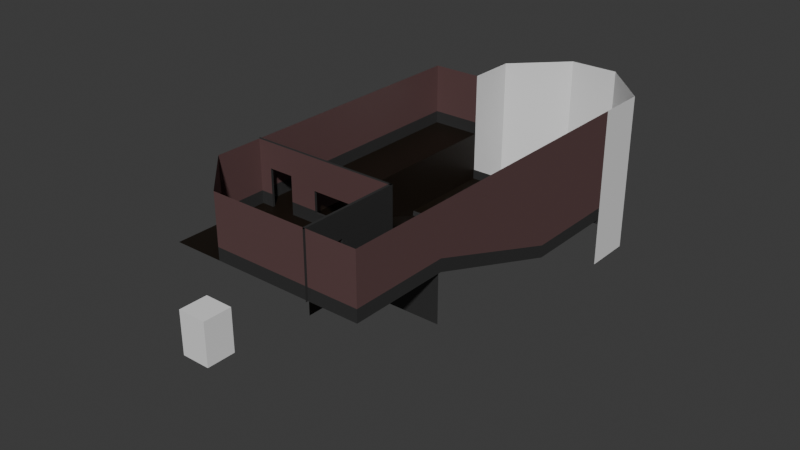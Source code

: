 # Source: B_Theatre.blend  (saved by Blender 4.5.90; exported with 4.5.12 LTS)
import bpy
from mathutils import Matrix  # noqa: F401  (used for matrix-valued properties, if any)

bpy.ops.wm.read_factory_settings(use_empty=True)
scene = bpy.context.scene
scene.name = 'Scene'

# ---- collections
col_collection = bpy.data.collections.new('Collection'); scene.collection.children.link(col_collection)

# ---- materials (node trees are filled in below, after node groups)
mat_material = bpy.data.materials.new('Material')
mat_material_001 = bpy.data.materials.new('Material.001')
mat_material_002 = bpy.data.materials.new('Material.002')
mat_material_003 = bpy.data.materials.new('Material.003')
mat_material_004 = bpy.data.materials.new('Material.004')

# ---- material node trees
mat_material.use_nodes = True; mat_material.node_tree.nodes.clear()
_N = mat_material.node_tree.nodes; _L = mat_material.node_tree.links
n0 = _N.new('ShaderNodeBsdfPrincipled'); n0.name = 'Principled BSDF'; n0.location = (-200, 100)
n0.inputs[0].default_value = (0.03193, 0.03193, 0.03193, 1.0)
n1 = _N.new('ShaderNodeOutputMaterial'); n1.name = 'Material Output'; n1.location = (200, 100)
_L.new(n0.outputs[0], n1.inputs[0])
n1.is_active_output = True
mat_material_001.use_nodes = True; mat_material_001.node_tree.nodes.clear()
_N = mat_material_001.node_tree.nodes; _L = mat_material_001.node_tree.links
n0 = _N.new('ShaderNodeBsdfPrincipled'); n0.name = 'Principled BSDF'; n0.location = (-200, 100)
n0.inputs[0].default_value = (0.115, 0.06109, 0.06109, 1.0)
n1 = _N.new('ShaderNodeOutputMaterial'); n1.name = 'Material Output'; n1.location = (200, 100)
_L.new(n0.outputs[0], n1.inputs[0])
n1.is_active_output = True
mat_material_002.use_nodes = True; mat_material_002.node_tree.nodes.clear()
_N = mat_material_002.node_tree.nodes; _L = mat_material_002.node_tree.links
n0 = _N.new('ShaderNodeBsdfPrincipled'); n0.name = 'Principled BSDF'; n0.location = (-200, 100)
n0.inputs[0].default_value = (0.007488, 0.003815, 0.001018, 1.0)
n1 = _N.new('ShaderNodeOutputMaterial'); n1.name = 'Material Output'; n1.location = (200, 100)
_L.new(n0.outputs[0], n1.inputs[0])
n1.is_active_output = True
mat_material_003.use_nodes = True; mat_material_003.node_tree.nodes.clear()
_N = mat_material_003.node_tree.nodes; _L = mat_material_003.node_tree.links
n0 = _N.new('ShaderNodeBsdfPrincipled'); n0.name = 'Principled BSDF'; n0.location = (-200, 100)
n1 = _N.new('ShaderNodeOutputMaterial'); n1.name = 'Material Output'; n1.location = (200, 100)
_L.new(n0.outputs[0], n1.inputs[0])
n1.is_active_output = True
mat_material_004.use_nodes = True; mat_material_004.node_tree.nodes.clear()
_N = mat_material_004.node_tree.nodes; _L = mat_material_004.node_tree.links
n0 = _N.new('ShaderNodeBsdfPrincipled'); n0.name = 'Principled BSDF'; n0.location = (-200, 100)
n1 = _N.new('ShaderNodeOutputMaterial'); n1.name = 'Material Output'; n1.location = (200, 100)
_L.new(n0.outputs[0], n1.inputs[0])
n1.is_active_output = True

# ---- world
world_world = bpy.data.worlds.new('World'); scene.world = world_world
world_world.use_nodes = True; world_world.node_tree.nodes.clear()
_N = world_world.node_tree.nodes; _L = world_world.node_tree.links
n0 = _N.new('ShaderNodeOutputWorld'); n0.name = 'World Output'; n0.location = (300, 300)
n1 = _N.new('ShaderNodeBackground'); n1.name = 'Background'; n1.location = (10, 300)
n1.inputs[0].default_value = (0.05088, 0.05088, 0.05088, 1.0)
_L.new(n1.outputs[0], n0.inputs[0])
n0.is_active_output = True
world_world.color = (0.05088, 0.05088, 0.05088)
world_world.sun_shadow_jitter_overblur = 0.0

# ---- meshes
me_plane = bpy.data.meshes.new('Plane')
me_plane.from_pydata([(-1.0, -1.0, 0.0), (1.0, -1.0, 0.0), (-1.0, 1.0, 0.0), (1.0, 1.0, 0.0), (-2.0, 1.0, 0.0), (-1.0, 6.0, 0.0), (2.0, -1.0, 0.0), (2.0, 1.0, 0.0), (0.95, 1.0, -1.0), (1.0, 4.0, -1.0), (2.0, 4.0, -1.0), (-1.0, 6.0, -2.0), (-1.0, 1.0, -2.0), (1.0, 6.0, -1.0), (2.0, 6.0, -1.0), (1.0, -1.0, 0.25), (2.0, -1.0, 0.25), (2.0, 1.0, 0.25), (2.0, 4.0, -0.75), (2.0, 6.0, -0.75), (1.0, -1.0, 1.25), (2.0, -1.0, 1.25), (2.0, 1.0, 1.25), (2.0, 4.0, 1.25), (2.0, 6.0, 1.25), (1.0, 1.0, 1.25), (-1.0, -1.0, 0.25), (-1.0, -1.0, 1.25), (-2.0, 0.0, 0.0), (-2.0, 0.0, 0.25), (-2.0, 0.0, 1.25), (-2.0, 1.0, 0.25), (-2.0, 1.0, 1.25), (-1.0, 1.0, 1.25), (1.0, 0.984, -0.09871), (-1.0, 0.984, -0.09871), (1.0, 3.984, -1.099), (-1.0, 3.984, -1.099), (1.0, 5.984, -1.099), (-1.0, 5.984, -1.099), (-2.0, 0.95, 0.25), (-2.0, 0.95, 0.0), (-2.0, 0.95, 1.25), (-1.0, 0.95, 0.25), (-1.0, 0.95, 0.0), (-1.0, 0.95, 1.25), (1.0, 0.95, 0.25), (1.0, 0.95, 0.0), (1.0, 0.95, 1.25), (0.95, -1.0, 0.0), (0.95, 1.0, 0.0), (0.95, -1.0, 0.25), (0.95, 1.0, 0.25), (0.95, -1.0, 1.25), (0.95, 1.0, 1.25), (-2.05, 1.0, 0.0), (-2.05, 1.0, -1.0), (1.95, 1.0, -1.0), (1.95, 1.0, 0.0), (-0.701, 0.95, 0.25), (0.701, 0.95, 0.6288), (0.701, 0.95, 0.25), (-0.701, 0.95, 0.6288), (0.701, 0.95, 0.2107), (-0.701, 0.95, 0.2107), (-0.701, 1.0, 0.25), (0.701, 1.0, 0.25), (-0.701, 1.0, 0.6288), (0.701, 1.0, 0.6288), (-0.701, 1.0, 0.2107), (0.701, 1.0, 0.2107), (0.95, -0.1932, 0.25), (0.95, -0.6932, 0.25), (0.95, -0.6932, 0.0), (0.95, -0.1932, 0.0), (0.95, -0.6932, 0.75), (0.95, -0.1932, 0.75), (1.0, -0.6932, 0.75), (1.0, -0.1932, 0.75), (1.0, -0.6932, 0.25), (1.0, -0.1932, 0.25), (1.0, -0.6932, 0.0), (1.0, -0.1932, 0.0), (-1.25, 1.0, 0.0), (-1.75, 1.0, 0.0), (-1.501, 1.0, 0.0), (-1.75, 0.95, 0.25), (-1.25, 0.95, 0.75), (-1.25, 0.95, 0.25), (-1.75, 0.95, 0.75), (-1.75, 0.95, 0.0), (-1.25, 0.95, 0.0), (-1.25, 1.0, 0.25), (-1.75, 1.0, 0.25), (-1.25, 1.0, 0.75), (-1.75, 1.0, 0.75), (-1.0, 7.0, 0.0), (-1.0, 7.0, -2.0), (0.0, 8.0, 0.0), (0.0, 8.0, -2.0), (1.0, 8.0, 0.0), (1.0, 8.0, -2.0), (2.0, 7.0, 0.0), (2.0, 7.0, -2.0), (2.0, 6.0, 0.0), (2.0, 6.0, -2.0), (1.0, 5.984, -0.7987), (-1.0, 5.984, -0.7987), (2.0, 5.984, -1.099), (2.0, 5.984, -0.7987), (-1.0, 4.0, -1.0), (-1.0, 3.984, -1.099), (-1.0, 6.0, -1.0), (-1.0, 5.984, -1.099)], [], [(3, 7, 10, 9), (83, 50, 8, 56, 55, 84, 85), (13, 38, 113, 112), (9, 10, 14, 13), (7, 6, 16, 17), (14, 10, 18, 19), (6, 1, 15, 16), (18, 17, 22, 23), (17, 16, 21, 22), (19, 18, 23, 24), (16, 15, 20, 21), (15, 26, 27, 20), (1, 0, 26, 15), (26, 29, 30, 27), (0, 28, 29, 26), (29, 31, 32, 30), (28, 4, 31, 29), (2, 44, 91, 83), (41, 4, 84, 90), (80, 78, 76, 71), (82, 80, 71, 74), (31, 4, 41, 40), (25, 33, 45, 48), (35, 34, 36, 37), (37, 36, 38, 39), (5, 2, 12, 11), (3, 9, 36, 34), (88, 43, 45, 42, 40, 86, 89, 87), (91, 44, 43, 88), (40, 41, 90, 86), (60, 61, 46, 48, 45, 43, 59, 62), (64, 59, 43, 44, 47, 46, 61, 63), (2, 3, 47, 44), (32, 31, 40, 42), (33, 32, 42, 45), (49, 51, 72, 73), (52, 50, 74, 71), (72, 51, 53, 54, 52, 71, 76, 75), (20, 25, 54, 53), (1, 15, 51, 49), (50, 3, 82, 74), (1, 49, 73, 81), (15, 20, 53, 51), (8, 50, 58, 57), (66, 70, 63, 61), (70, 69, 64, 63), (69, 65, 59, 64), (65, 67, 62, 59), (67, 68, 60, 62), (68, 66, 61, 60), (95, 89, 86, 90, 84, 93), (88, 87, 94, 92, 83, 91), (87, 89, 95, 94), (78, 77, 75, 76), (77, 79, 72, 75), (79, 81, 73, 72), (5, 11, 97, 96), (96, 97, 99, 98), (98, 99, 101, 100), (100, 101, 103, 102), (102, 103, 105, 104), (39, 38, 106, 107), (106, 38, 108, 109), (110, 112, 113, 111), (36, 9, 110, 111), (38, 36, 111, 113), (9, 13, 112, 110)])
me_plane.polygons.foreach_set('material_index', [2, 0, 0, 2, 0, 0, 0, 1, 1, 1, 1, 1, 0, 1, 0, 1, 0, 0, 0, 0, 0, 0, 0, 2, 2, 2, 0, 1, 0, 0, 1, 0, 0, 1, 0, 0, 0, 1, 0, 0, 2, 2, 1, 0, 0, 0, 0, 0, 0, 0, 0, 0, 0, 0, 0, 0, 3, 3, 3, 3, 3, 0, 0, 0, 0, 2, 2])
_uv = me_plane.uv_layers.new(name='UVMap')
_uv.uv.foreach_set('vector', [1.0, 1.0, 1.0, 1.0, 1.0, 1.0, 1.0, 1.0, 0.0, 0.0, 0.0, 0.0, 0.0, 0.0, 0.0, 0.0, 0.0, 0.0, 0.0, 0.0, 0.0, 0.0, 0.0, 0.0, 0.0, 0.0, 0.0, 0.0, 0.0, 0.0, 1.0, 1.0, 1.0, 1.0, 1.0, 1.0, 1.0, 1.0, 1.0, 1.0, 1.0, 0.0, 1.0, 0.0, 1.0, 1.0, 1.0, 1.0, 1.0, 1.0, 1.0, 1.0, 1.0, 1.0, 1.0, 0.0, 1.0, 0.0, 1.0, 0.0, 1.0, 0.0, 1.0, 1.0, 1.0, 1.0, 1.0, 1.0, 1.0, 1.0, 1.0, 1.0, 1.0, 0.0, 1.0, 0.0, 1.0, 1.0, 1.0, 1.0, 1.0, 1.0, 1.0, 1.0, 1.0, 1.0, 1.0, 0.0, 1.0, 0.0, 1.0, 0.0, 1.0, 0.0, 1.0, 0.0, 1.0, 0.0, 1.0, 0.0, 1.0, 0.0, 1.0, 0.0, 1.0, 0.0, 1.0, 0.0, 1.0, 0.0, 1.0, 0.0, 1.0, 0.0, 1.0, 0.0, 1.0, 0.0, 1.0, 0.0, 1.0, 0.0, 1.0, 0.0, 1.0, 0.0, 1.0, 0.0, 1.0, 0.0, 1.0, 0.0, 1.0, 0.0, 1.0, 0.0, 1.0, 0.0, 1.0, 0.0, 1.0, 0.0, 0.0, 0.0, 0.0, 0.0, 0.0, 0.0, 0.0, 0.0, 0.0, 0.0, 0.0, 0.0, 0.0, 0.0, 0.0, 0.0, 0.0, 0.0, 0.0, 0.0, 1.0, 0.4034, 1.0, 0.4034, 1.0, 0.0, 1.0, 0.0, 1.0, 0.4034, 1.0, 0.4034, 1.0, 0.0, 1.0, 0.0, 1.0, 0.0, 1.0, 0.0, 0.0, 0.0, 0.0, 0.0, 0.0, 0.0, 0.0, 0.0, 0.0, 1.0, 1.0, 1.0, 1.0, 1.0, 0.0, 1.0, 0.0, 1.0, 1.0, 1.0, 1.0, 1.0, 0.0, 1.0, 0.0, 1.0, 0.0, 1.0, 0.0, 1.0, 0.0, 1.0, 0.0, 0.0, 0.0, 0.0, 0.0, 0.0, 0.0, 0.0, 1.0, 0.0, 1.0, 0.0, 1.0, 0.0, 1.0, 0.0, 1.0, 0.0, 1.0, 0.0, 1.0, 0.0, 1.0, 0.0, 1.0, 0.0, 1.0, 0.0, 1.0, 0.0, 1.0, 0.0, 1.0, 0.0, 1.0, 0.0, 1.0, 0.0, 1.0, 0.0, 1.0, 0.0, 1.0, 0.0, 1.0, 0.0, 1.0, 0.0, 1.0, 0.0, 1.0, 0.0, 1.0, 0.0, 1.0, 0.0, 1.0, 0.0, 1.0, 0.0, 1.0, 0.0, 1.0, 0.0, 1.0, 0.0, 1.0, 0.0, 1.0, 0.0, 1.0, 0.0, 0.0, 0.0, 0.0, 0.0, 0.0, 0.0, 0.0, 0.0, 1.0, 0.0, 1.0, 0.0, 1.0, 0.0, 1.0, 0.0, 0.0, 0.0, 0.0, 0.0, 0.0, 0.0, 0.0, 0.0, 1.0, 0.0, 1.0, 0.0, 1.0, 0.1534, 1.0, 0.1534, 1.0, 1.0, 1.0, 1.0, 1.0, 0.4034, 1.0, 0.4034, 1.0, 0.1534, 1.0, 0.0, 1.0, 0.0, 1.0, 1.0, 1.0, 1.0, 1.0, 0.4034, 1.0, 0.4034, 1.0, 0.1534, 0.0, 0.0, 0.0, 0.0, 0.0, 0.0, 0.0, 0.0, 1.0, 0.0, 1.0, 0.0, 1.0, 0.0, 1.0, 0.0, 1.0, 1.0, 1.0, 1.0, 1.0, 0.4034, 1.0, 0.4034, 1.0, 0.0, 1.0, 0.0, 1.0, 0.1534, 1.0, 0.1534, 1.0, 0.0, 1.0, 0.0, 1.0, 0.0, 1.0, 0.0, 0.0, 0.0, 0.0, 0.0, 0.0, 0.0, 0.0, 0.0, 0.0, 0.0, 0.0, 0.0, 1.0, 0.0, 1.0, 0.0, 0.0, 0.0, 0.0, 0.0, 1.0, 0.0, 1.0, 0.0, 0.0, 0.0, 0.0, 0.0, 1.0, 0.0, 1.0, 0.0, 0.0, 0.0, 0.0, 0.0, 1.0, 0.0, 1.0, 0.0, 0.0, 0.0, 0.0, 0.0, 1.0, 0.0, 1.0, 0.0, 0.0, 0.0, 0.0, 0.0, 1.0, 0.0, 1.0, 0.0, 0.625, 0.1256, 0.625, 0.1006, 0.4583, 0.1006, 0.375, 0.1006, 0.375, 0.1256, 0.4583, 0.1256, 0.4583, 0.6494, 0.625, 0.6494, 0.625, 0.6244, 0.4583, 0.6244, 0.375, 0.6244, 0.375, 0.6494, 0.625, 0.6494, 0.875, 0.6494, 0.875, 0.6244, 0.625, 0.6244, 0.0, 0.0, 0.0, 0.0, 1.0, 0.1534, 1.0, 0.4034, 0.0, 0.0, 0.0, 0.0, 1.0, 0.1534, 1.0, 0.1534, 1.0, 0.0, 1.0, 0.0, 1.0, 0.1534, 1.0, 0.1534, 0.0, 1.0, 0.0, 1.0, 0.0, 1.0, 0.0, 1.0, 0.0, 1.0, 0.0, 1.0, 0.0, 1.0, 0.0, 1.0, 0.0, 1.0, 0.0, 1.0, 0.0, 1.0, 0.0, 1.0, 0.0, 1.0, 0.0, 1.0, 0.0, 1.0, 0.0, 1.0, 0.0, 1.0, 0.0, 1.0, 0.0, 1.0, 0.0, 1.0, 0.0, 1.0, 1.0, 1.0, 1.0, 1.0, 0.0, 1.0, 1.0, 1.0, 1.0, 1.0, 1.0, 1.0, 1.0, 1.0, 0.0, 0.0, 0.0, 0.0, 0.0, 0.0, 0.0, 0.0, 0.0, 0.0, 0.0, 0.0, 0.0, 0.0, 0.0, 0.0, 1.0, 1.0, 1.0, 1.0, 1.0, 1.0, 1.0, 1.0, 1.0, 1.0, 1.0, 1.0, 1.0, 1.0, 1.0, 1.0])
me_plane.materials.append(mat_material)
me_plane.materials.append(mat_material_001)
me_plane.materials.append(mat_material_002)
me_plane.materials.append(mat_material_003)
me_plane.update()
me_cube_002 = bpy.data.meshes.new('Cube.002')
me_cube_002.from_pydata([(-1.0, -1.0, -1.0), (-1.0, -1.0, 2.0), (-1.0, 1.0, -1.0), (-1.0, 1.0, 2.0), (1.0, -1.0, -1.0), (1.0, -1.0, 2.0), (1.0, 1.0, -1.0), (1.0, 1.0, 2.0)], [], [(0, 1, 3, 2), (2, 3, 7, 6), (6, 7, 5, 4), (4, 5, 1, 0), (2, 6, 4, 0), (7, 3, 1, 5)])
_uv = me_cube_002.uv_layers.new(name='UVMap')
_uv.uv.foreach_set('vector', [0.375, 0.0, 0.625, 0.0, 0.625, 0.25, 0.375, 0.25, 0.375, 0.25, 0.625, 0.25, 0.625, 0.5, 0.375, 0.5, 0.375, 0.5, 0.625, 0.5, 0.625, 0.75, 0.375, 0.75, 0.375, 0.75, 0.625, 0.75, 0.625, 1.0, 0.375, 1.0, 0.125, 0.5, 0.375, 0.5, 0.375, 0.75, 0.125, 0.75, 0.625, 0.5, 0.875, 0.5, 0.875, 0.75, 0.625, 0.75])
me_cube_002.update()
me_plane_001 = bpy.data.meshes.new('Plane.001')
me_plane_001.from_pydata([(-1.0, -1.0, 0.0), (1.0, -1.0, 0.0), (-1.0, 1.0, 0.0), (1.0, 1.0, 0.0), (-2.0, -1.0, 0.0), (-2.0, 1.0, 0.0), (-1.0, 6.0, 0.0), (-2.0, 6.0, 0.0), (2.0, -1.0, 0.0), (2.0, 1.0, 0.0)], [], [(0, 1, 3, 2), (0, 2, 5, 4), (5, 2, 6, 7), (3, 1, 8, 9)])
me_plane_001.polygons.foreach_set('material_index', [2, 2, 2, 2])
_uv = me_plane_001.uv_layers.new(name='UVMap')
_uv.uv.foreach_set('vector', [0.0, 0.0, 1.0, 0.0, 1.0, 1.0, 0.0, 1.0, 0.0, 0.0, 0.0, 1.0, 0.0, 1.0, 0.0, 0.0, 0.0, 1.0, 0.0, 1.0, 0.0, 1.0, 0.0, 1.0, 1.0, 1.0, 1.0, 0.0, 1.0, 0.0, 1.0, 1.0])
me_plane_001.materials.append(mat_material)
me_plane_001.materials.append(mat_material_001)
me_plane_001.materials.append(mat_material_002)
me_plane_001.update()
me_plane_002 = bpy.data.meshes.new('Plane.002')
me_plane_002.from_pydata([(-2.0, 1.0, 0.0), (-2.0, 1.0, 0.25), (-2.0, 1.0, 1.25), (-2.0, 6.0, 0.0), (-2.0, 6.0, 0.25), (-2.0, 6.0, 1.25), (-1.0, 6.0, 0.0), (-1.0, 6.0, 0.25), (-1.0, 6.0, 1.25), (-1.0, 7.0, 0.0), (-1.0, 7.0, 0.25), (-1.0, 7.0, 1.25), (0.0, 8.0, 0.0), (0.0, 8.0, 0.25), (0.0, 8.0, 1.25), (1.0, 8.0, 0.0), (1.0, 8.0, 0.25), (1.0, 8.0, 1.25), (2.0, 7.0, 0.0), (2.0, 7.0, 0.25), (2.0, 7.0, 1.25), (2.0, 6.0, 0.0), (2.0, 6.0, 0.25), (2.0, 6.0, 1.25)], [], [(0, 3, 4, 1), (1, 4, 5, 2), (3, 6, 7, 4), (4, 7, 8, 5), (7, 6, 9, 10), (8, 7, 10, 11), (10, 9, 12, 13), (11, 10, 13, 14), (13, 12, 15, 16), (14, 13, 16, 17), (16, 15, 18, 19), (17, 16, 19, 20), (19, 18, 21, 22), (20, 19, 22, 23)])
me_plane_002.polygons.foreach_set('material_index', [0, 1, 0, 1, 3, 3, 3, 3, 3, 3, 3, 3, 3, 3])
_uv = me_plane_002.uv_layers.new(name='UVMap')
_uv.uv.foreach_set('vector', [1.0, 0.0, 1.0, 0.0, 1.0, 0.0, 1.0, 0.0, 1.0, 0.0, 1.0, 0.0, 1.0, 0.0, 1.0, 0.0, 1.0, 0.0, 1.0, 0.0, 1.0, 0.0, 1.0, 0.0, 1.0, 0.0, 1.0, 0.0, 1.0, 0.0, 1.0, 0.0, 1.0, 0.0, 1.0, 0.0, 1.0, 0.0, 1.0, 0.0, 1.0, 0.0, 1.0, 0.0, 1.0, 0.0, 1.0, 0.0, 1.0, 0.0, 1.0, 0.0, 1.0, 0.0, 1.0, 0.0, 1.0, 0.0, 1.0, 0.0, 1.0, 0.0, 1.0, 0.0, 1.0, 0.0, 1.0, 0.0, 1.0, 0.0, 1.0, 0.0, 1.0, 0.0, 1.0, 0.0, 1.0, 0.0, 1.0, 0.0, 1.0, 0.0, 1.0, 0.0, 1.0, 0.0, 1.0, 0.0, 1.0, 0.0, 1.0, 0.0, 1.0, 0.0, 1.0, 0.0, 1.0, 0.0, 1.0, 0.0, 1.0, 0.0, 1.0, 0.0, 1.0, 0.0, 1.0, 0.0, 1.0, 0.0, 1.0, 0.0])
me_plane_002.materials.append(mat_material)
me_plane_002.materials.append(mat_material_001)
me_plane_002.materials.append(mat_material_002)
me_plane_002.materials.append(mat_material_004)
me_plane_002.update()
me_plane_003 = bpy.data.meshes.new('Plane.003')
me_plane_003.from_pydata([(1.0, 1.0, 0.0), (1.0, 1.0, 0.25), (1.0, 1.0, 1.25), (1.0, 0.95, 0.25), (1.0, 0.95, 0.0), (1.0, 0.95, 1.25), (0.95, 1.0, 0.0), (0.95, 1.0, 0.25), (0.95, 1.0, 1.25), (-2.05, 1.0, 0.0), (-2.05, 1.0, 0.25), (-2.05, 1.0, 1.25), (1.0, -1.05, 0.25), (1.0, -1.05, 0.0), (1.0, -1.05, 1.25), (-0.701, 1.0, 0.25), (0.701, 1.0, 0.25), (-0.701, 1.0, 0.6288), (0.701, 1.0, 0.6288), (-0.701, 1.0, 0.2107), (0.701, 1.0, 0.2107), (1.0, -0.6932, 0.75), (1.0, -0.1932, 0.75), (1.0, -0.6932, 0.25), (1.0, -0.1932, 0.25), (1.0, -0.6932, 0.0), (1.0, -0.1932, 0.0), (-1.25, 1.0, 0.0), (-1.75, 1.0, 0.0), (-1.25, 1.0, 0.25), (-1.75, 1.0, 0.25), (-1.25, 1.0, 0.75), (-1.75, 1.0, 0.75)], [], [(2, 1, 7, 8), (1, 0, 6, 7), (1, 2, 5, 3), (0, 1, 3, 4), (10, 11, 8, 7, 16, 18, 17, 15, 29, 31, 32, 30), (28, 9, 10, 30), (20, 16, 7, 6, 27, 29, 15, 19), (22, 24, 3, 5, 14, 12, 23, 21), (12, 13, 25, 23), (4, 3, 24, 26)])
_uv = me_plane_003.uv_layers.new(name='UVMap')
_uv.uv.foreach_set('vector', [0.0, 0.0, 0.0, 0.0, 0.0, 0.0, 0.0, 0.0, 0.0, 0.0, 0.0, 0.0, 0.0, 0.0, 0.0, 0.0, 0.0, 0.0, 0.0, 0.0, 0.0, 0.0, 0.0, 0.0, 0.0, 0.0, 0.0, 0.0, 0.0, 0.0, 0.0, 0.0, 0.0, 0.0, 0.0, 0.0, 0.0, 0.0, 0.0, 0.0, 0.0, 0.0, 0.0, 0.0, 0.0, 0.0, 0.0, 0.0, 0.0, 0.0, 0.0, 0.0, 0.0, 0.0, 0.0, 0.0, 0.0, 0.0, 0.0, 0.0, 0.0, 0.0, 0.0, 0.0, 0.0, 0.0, 0.0, 0.0, 0.0, 0.0, 0.0, 0.0, 0.0, 0.0, 0.0, 0.0, 0.0, 0.0, 0.0, 0.0, 0.0, 0.0, 0.0, 0.0, 0.0, 0.0, 0.0, 0.0, 0.0, 0.0, 0.0, 0.0, 0.0, 0.0, 0.0, 0.0, 1.0, 0.0, 1.0, 0.0, 1.0, 0.0, 1.0, 0.0, 1.0, 0.0, 1.0, 0.0, 1.0, 0.0, 1.0, 0.0])
me_plane_003.materials.append(mat_material)
me_plane_003.materials.append(mat_material_001)
me_plane_003.materials.append(mat_material_002)
me_plane_003.update()
me_plane_004 = bpy.data.meshes.new('Plane.004')
me_plane_004.from_pydata([(2.0, 1.0, 0.0), (2.0, 4.0, -1.0), (2.0, 1.0, 0.25), (2.0, 4.0, -0.75)], [], [(1, 0, 2, 3)])
_uv = me_plane_004.uv_layers.new(name='UVMap')
_uv.uv.foreach_set('vector', [1.0, 0.6217, 0.0, 0.625, 0.0, 0.7083, 1.0, 0.7051])
me_plane_004.materials.append(mat_material)
me_plane_004.materials.append(mat_material_001)
me_plane_004.materials.append(mat_material_002)
me_plane_004.materials.append(mat_material_003)
me_plane_004.update()

# ---- objects
ob_plane = bpy.data.objects.new('Plane', me_plane)
ob_cube_001 = bpy.data.objects.new('Cube.001', me_cube_002)
ob_plane_001 = bpy.data.objects.new('Plane.001', me_plane_001)
ob_plane_002 = bpy.data.objects.new('Plane.002', me_plane_002)
ob_plane_003 = bpy.data.objects.new('Plane.003', me_plane_003)
ob_plane_004 = bpy.data.objects.new('Plane.004', me_plane_004)

# ---- transforms, parenting, visibility, modifiers, constraints
ob_plane.location = (0.0, 0.0, 0.0)
ob_cube_001.location = (0.9303, -2.923, 0.25)
ob_cube_001.scale = (0.25, 0.25, 0.25)
ob_plane_001.location = (0.0, 0.0, 0.0)
_m = ob_plane_001.modifiers.new('Boolean', 'BOOLEAN')
ob_plane_002.location = (0.0, 0.0, 0.0)
ob_plane_003.location = (0.0, 0.0, 0.0)
ob_plane_004.location = (0.0, 0.0, 0.0)

# ---- collection membership
col_collection.objects.link(ob_plane)
col_collection.objects.link(ob_cube_001)
col_collection.objects.link(ob_plane_001)
col_collection.objects.link(ob_plane_002)
col_collection.objects.link(ob_plane_003)
col_collection.objects.link(ob_plane_004)

# ---- scene / render settings (as saved in the file)
scene.frame_start = 1; scene.frame_end = 250; scene.frame_set(1)
scene.render.engine = 'BLENDER_EEVEE_NEXT'
bpy.context.view_layer.update()

# ---- added for rendering (the .blend has no active camera and no usable light): camera, sun
cam_auto = bpy.data.cameras.new('AutoCamera')
cam_auto.lens = 50.0
cam_auto.sensor_width = 36.0
cam_auto.clip_end = 1000.0
ob_auto_camera = bpy.data.objects.new('AutoCamera', cam_auto)
scene.collection.objects.link(ob_auto_camera)
ob_auto_camera.location = (11.3741, -11.2651, 8.74426)
ob_auto_camera.rotation_euler = (1.09748, -7.21219e-08, 0.694738)
scene.camera = ob_auto_camera
light_auto_sun = bpy.data.lights.new('AutoSun', 'SUN')
light_auto_sun.energy = 3.0
light_auto_sun.angle = 0.0523599
ob_auto_sun = bpy.data.objects.new('AutoSun', light_auto_sun)
scene.collection.objects.link(ob_auto_sun)
ob_auto_sun.rotation_euler = (0.872665, 0.174533, 0.523599)
bpy.context.view_layer.update()
